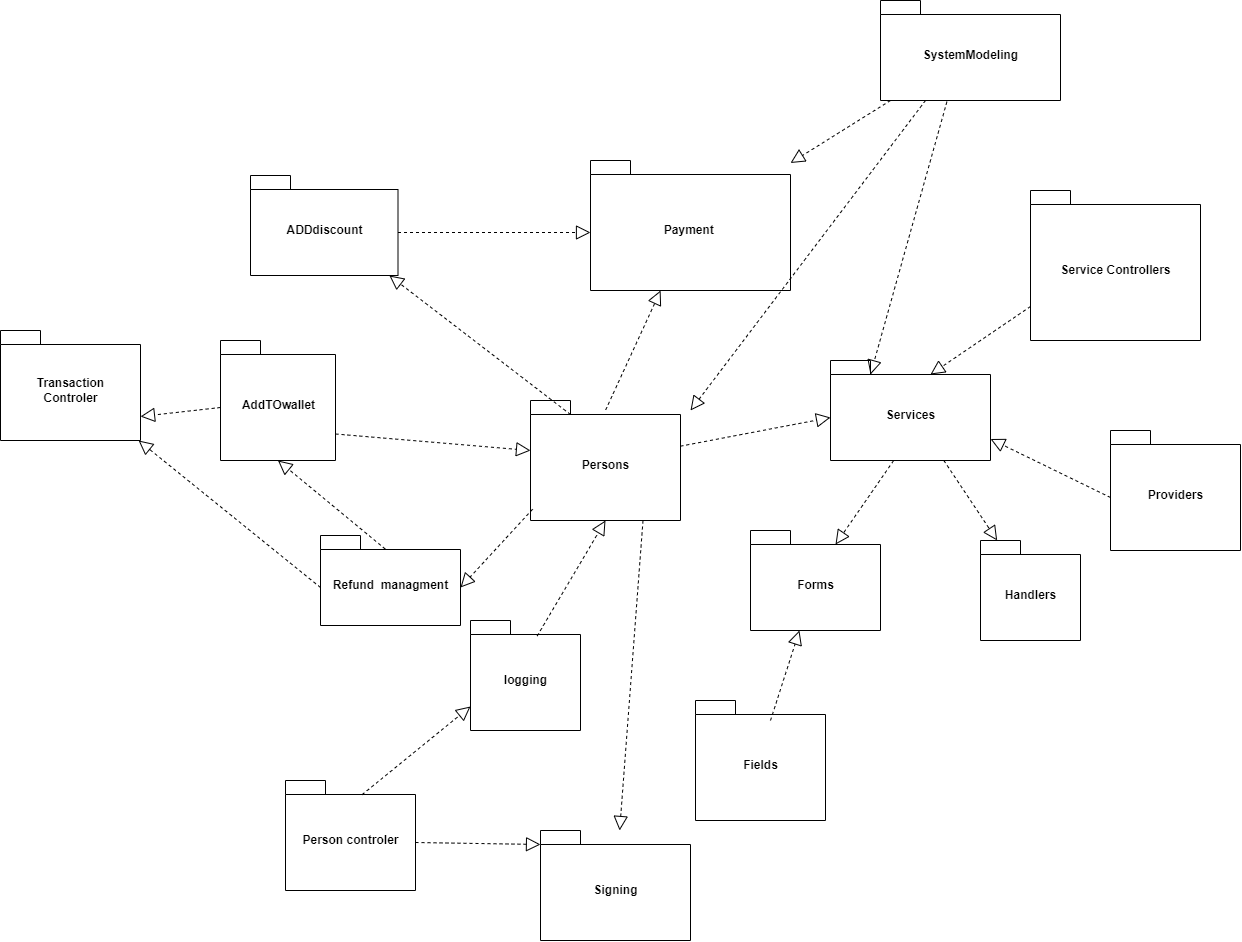

The diagram above was exported from draw.io. Its source (the exported page's mxGraphModel, read from the mxfile embedded in the PNG):
<mxGraphModel dx="3359" dy="1125" grid="1" gridSize="10" guides="1" tooltips="1" connect="1" arrows="1" fold="1" page="1" pageScale="1" pageWidth="850" pageHeight="1100" math="0" shadow="0">
  <root>
    <mxCell id="0" />
    <mxCell id="1" parent="0" />
    <mxCell id="BerSGjt9-LKYpndosTLY-165" value="Fields" style="shape=folder;fontStyle=1;spacingTop=10;tabWidth=40;tabHeight=14;tabPosition=left;html=1;" vertex="1" parent="1">
      <mxGeometry x="505" y="1560" width="130" height="120" as="geometry" />
    </mxCell>
    <mxCell id="BerSGjt9-LKYpndosTLY-166" value="Services" style="shape=folder;fontStyle=1;spacingTop=10;tabWidth=40;tabHeight=14;tabPosition=left;html=1;" vertex="1" parent="1">
      <mxGeometry x="640" y="1220" width="160" height="100" as="geometry" />
    </mxCell>
    <mxCell id="BerSGjt9-LKYpndosTLY-167" value="Payment&amp;nbsp;" style="shape=folder;fontStyle=1;spacingTop=10;tabWidth=40;tabHeight=14;tabPosition=left;html=1;" vertex="1" parent="1">
      <mxGeometry x="400" y="1020" width="200" height="130" as="geometry" />
    </mxCell>
    <mxCell id="BerSGjt9-LKYpndosTLY-170" value="Transaction&lt;br&gt;Controler" style="shape=folder;fontStyle=1;spacingTop=10;tabWidth=40;tabHeight=14;tabPosition=left;html=1;" vertex="1" parent="1">
      <mxGeometry x="-190" y="1190" width="140" height="110" as="geometry" />
    </mxCell>
    <mxCell id="BerSGjt9-LKYpndosTLY-171" value="AddTOwallet" style="shape=folder;fontStyle=1;spacingTop=10;tabWidth=40;tabHeight=14;tabPosition=left;html=1;" vertex="1" parent="1">
      <mxGeometry x="30" y="1200" width="115" height="120" as="geometry" />
    </mxCell>
    <mxCell id="BerSGjt9-LKYpndosTLY-172" value="Refund&amp;nbsp; managment" style="shape=folder;fontStyle=1;spacingTop=10;tabWidth=40;tabHeight=14;tabPosition=left;html=1;" vertex="1" parent="1">
      <mxGeometry x="130" y="1395" width="140" height="90" as="geometry" />
    </mxCell>
    <mxCell id="BerSGjt9-LKYpndosTLY-173" value="Persons" style="shape=folder;fontStyle=1;spacingTop=10;tabWidth=40;tabHeight=14;tabPosition=left;html=1;" vertex="1" parent="1">
      <mxGeometry x="340" y="1260" width="150" height="120" as="geometry" />
    </mxCell>
    <mxCell id="BerSGjt9-LKYpndosTLY-174" value="Forms" style="shape=folder;fontStyle=1;spacingTop=10;tabWidth=40;tabHeight=14;tabPosition=left;html=1;" vertex="1" parent="1">
      <mxGeometry x="560" y="1390" width="130" height="100" as="geometry" />
    </mxCell>
    <mxCell id="BerSGjt9-LKYpndosTLY-175" value="Handlers" style="shape=folder;fontStyle=1;spacingTop=10;tabWidth=40;tabHeight=14;tabPosition=left;html=1;" vertex="1" parent="1">
      <mxGeometry x="790" y="1400" width="100" height="100" as="geometry" />
    </mxCell>
    <mxCell id="BerSGjt9-LKYpndosTLY-176" value="" style="endArrow=block;dashed=1;endFill=0;endSize=12;html=1;rounded=0;" edge="1" parent="1" source="BerSGjt9-LKYpndosTLY-166" target="BerSGjt9-LKYpndosTLY-175">
      <mxGeometry width="160" relative="1" as="geometry">
        <mxPoint x="1060" y="1510" as="sourcePoint" />
        <mxPoint x="1220" y="1510" as="targetPoint" />
      </mxGeometry>
    </mxCell>
    <mxCell id="BerSGjt9-LKYpndosTLY-177" value="" style="endArrow=block;dashed=1;endFill=0;endSize=12;html=1;rounded=0;exitX=0.394;exitY=1.002;exitDx=0;exitDy=0;exitPerimeter=0;entryX=0;entryY=0;entryDx=85;entryDy=14;entryPerimeter=0;" edge="1" parent="1" source="BerSGjt9-LKYpndosTLY-166" target="BerSGjt9-LKYpndosTLY-174">
      <mxGeometry width="160" relative="1" as="geometry">
        <mxPoint x="1060" y="1510" as="sourcePoint" />
        <mxPoint x="1220" y="1510" as="targetPoint" />
      </mxGeometry>
    </mxCell>
    <mxCell id="BerSGjt9-LKYpndosTLY-178" value="Providers" style="shape=folder;fontStyle=1;spacingTop=10;tabWidth=40;tabHeight=14;tabPosition=left;html=1;" vertex="1" parent="1">
      <mxGeometry x="920" y="1290" width="130" height="120" as="geometry" />
    </mxCell>
    <mxCell id="BerSGjt9-LKYpndosTLY-179" value="" style="endArrow=block;dashed=1;endFill=0;endSize=12;html=1;rounded=0;exitX=0.014;exitY=0.906;exitDx=0;exitDy=0;exitPerimeter=0;entryX=0;entryY=0;entryDx=140;entryDy=52;entryPerimeter=0;" edge="1" parent="1" source="BerSGjt9-LKYpndosTLY-173" target="BerSGjt9-LKYpndosTLY-172">
      <mxGeometry width="160" relative="1" as="geometry">
        <mxPoint x="380" y="1540" as="sourcePoint" />
        <mxPoint x="540" y="1540" as="targetPoint" />
      </mxGeometry>
    </mxCell>
    <mxCell id="BerSGjt9-LKYpndosTLY-180" value="logging" style="shape=folder;fontStyle=1;spacingTop=10;tabWidth=40;tabHeight=14;tabPosition=left;html=1;" vertex="1" parent="1">
      <mxGeometry x="280" y="1480" width="110" height="110" as="geometry" />
    </mxCell>
    <mxCell id="BerSGjt9-LKYpndosTLY-181" value="" style="endArrow=block;dashed=1;endFill=0;endSize=12;html=1;rounded=0;entryX=0.5;entryY=1;entryDx=0;entryDy=0;entryPerimeter=0;exitX=0.606;exitY=0.141;exitDx=0;exitDy=0;exitPerimeter=0;" edge="1" parent="1" source="BerSGjt9-LKYpndosTLY-180" target="BerSGjt9-LKYpndosTLY-173">
      <mxGeometry width="160" relative="1" as="geometry">
        <mxPoint x="380" y="1540" as="sourcePoint" />
        <mxPoint x="540" y="1540" as="targetPoint" />
      </mxGeometry>
    </mxCell>
    <mxCell id="BerSGjt9-LKYpndosTLY-182" value="" style="endArrow=block;dashed=1;endFill=0;endSize=12;html=1;rounded=0;exitX=0;exitY=0;exitDx=115;exitDy=93.5;exitPerimeter=0;" edge="1" parent="1" source="BerSGjt9-LKYpndosTLY-171">
      <mxGeometry width="160" relative="1" as="geometry">
        <mxPoint x="270" y="1250" as="sourcePoint" />
        <mxPoint x="340" y="1310" as="targetPoint" />
      </mxGeometry>
    </mxCell>
    <mxCell id="BerSGjt9-LKYpndosTLY-185" value="" style="endArrow=block;dashed=1;endFill=0;endSize=12;html=1;rounded=0;entryX=0;entryY=0;entryDx=160;entryDy=78.5;entryPerimeter=0;exitX=0;exitY=0;exitDx=0;exitDy=67;exitPerimeter=0;" edge="1" parent="1" source="BerSGjt9-LKYpndosTLY-178" target="BerSGjt9-LKYpndosTLY-166">
      <mxGeometry width="160" relative="1" as="geometry">
        <mxPoint x="820" y="1480" as="sourcePoint" />
        <mxPoint x="980" y="1480" as="targetPoint" />
      </mxGeometry>
    </mxCell>
    <mxCell id="BerSGjt9-LKYpndosTLY-186" value="" style="endArrow=block;dashed=1;endFill=0;endSize=12;html=1;rounded=0;" edge="1" parent="1" target="BerSGjt9-LKYpndosTLY-174">
      <mxGeometry width="160" relative="1" as="geometry">
        <mxPoint x="580" y="1580" as="sourcePoint" />
        <mxPoint x="760" y="1480" as="targetPoint" />
      </mxGeometry>
    </mxCell>
    <mxCell id="BerSGjt9-LKYpndosTLY-187" value="" style="endArrow=block;dashed=1;endFill=0;endSize=12;html=1;rounded=0;exitX=0.501;exitY=0.079;exitDx=0;exitDy=0;exitPerimeter=0;" edge="1" parent="1" source="BerSGjt9-LKYpndosTLY-173" target="BerSGjt9-LKYpndosTLY-167">
      <mxGeometry width="160" relative="1" as="geometry">
        <mxPoint x="120" y="1640" as="sourcePoint" />
        <mxPoint x="280" y="1640" as="targetPoint" />
      </mxGeometry>
    </mxCell>
    <mxCell id="BerSGjt9-LKYpndosTLY-188" value="" style="endArrow=block;dashed=1;endFill=0;endSize=12;html=1;rounded=0;entryX=0;entryY=0;entryDx=0;entryDy=57;entryPerimeter=0;" edge="1" parent="1" source="BerSGjt9-LKYpndosTLY-173" target="BerSGjt9-LKYpndosTLY-166">
      <mxGeometry width="160" relative="1" as="geometry">
        <mxPoint x="350" y="1550" as="sourcePoint" />
        <mxPoint x="510" y="1550" as="targetPoint" />
      </mxGeometry>
    </mxCell>
    <mxCell id="BerSGjt9-LKYpndosTLY-189" value="" style="endArrow=block;dashed=1;endFill=0;endSize=12;html=1;rounded=0;entryX=0.5;entryY=1;entryDx=0;entryDy=0;entryPerimeter=0;exitX=0.463;exitY=0.151;exitDx=0;exitDy=0;exitPerimeter=0;" edge="1" parent="1" source="BerSGjt9-LKYpndosTLY-172" target="BerSGjt9-LKYpndosTLY-171">
      <mxGeometry width="160" relative="1" as="geometry">
        <mxPoint x="280" y="1510" as="sourcePoint" />
        <mxPoint x="440" y="1510" as="targetPoint" />
      </mxGeometry>
    </mxCell>
    <mxCell id="BerSGjt9-LKYpndosTLY-190" value="" style="endArrow=block;dashed=1;endFill=0;endSize=12;html=1;rounded=0;exitX=0;exitY=0;exitDx=0;exitDy=67;exitPerimeter=0;entryX=0;entryY=0;entryDx=140;entryDy=86;entryPerimeter=0;" edge="1" parent="1" source="BerSGjt9-LKYpndosTLY-171" target="BerSGjt9-LKYpndosTLY-170">
      <mxGeometry width="160" relative="1" as="geometry">
        <mxPoint x="120" y="1320" as="sourcePoint" />
        <mxPoint x="280" y="1320" as="targetPoint" />
      </mxGeometry>
    </mxCell>
    <mxCell id="BerSGjt9-LKYpndosTLY-191" value="" style="endArrow=block;dashed=1;endFill=0;endSize=12;html=1;rounded=0;exitX=0;exitY=0;exitDx=0;exitDy=52;exitPerimeter=0;" edge="1" parent="1" source="BerSGjt9-LKYpndosTLY-172" target="BerSGjt9-LKYpndosTLY-170">
      <mxGeometry width="160" relative="1" as="geometry">
        <mxPoint x="120" y="1320" as="sourcePoint" />
        <mxPoint x="280" y="1320" as="targetPoint" />
      </mxGeometry>
    </mxCell>
    <mxCell id="BerSGjt9-LKYpndosTLY-192" value="" style="endArrow=block;dashed=1;endFill=0;endSize=12;html=1;rounded=0;exitX=0.75;exitY=1;exitDx=0;exitDy=0;exitPerimeter=0;" edge="1" parent="1" source="BerSGjt9-LKYpndosTLY-173" target="BerSGjt9-LKYpndosTLY-193">
      <mxGeometry width="160" relative="1" as="geometry">
        <mxPoint x="200" y="1420" as="sourcePoint" />
        <mxPoint x="360" y="1420" as="targetPoint" />
      </mxGeometry>
    </mxCell>
    <mxCell id="BerSGjt9-LKYpndosTLY-193" value="Signing" style="shape=folder;fontStyle=1;spacingTop=10;tabWidth=40;tabHeight=14;tabPosition=left;html=1;" vertex="1" parent="1">
      <mxGeometry x="350" y="1690" width="150" height="110" as="geometry" />
    </mxCell>
    <mxCell id="BerSGjt9-LKYpndosTLY-194" value="Person controler" style="shape=folder;fontStyle=1;spacingTop=10;tabWidth=40;tabHeight=14;tabPosition=left;html=1;" vertex="1" parent="1">
      <mxGeometry x="95" y="1640" width="130" height="110" as="geometry" />
    </mxCell>
    <mxCell id="BerSGjt9-LKYpndosTLY-195" value="" style="endArrow=block;dashed=1;endFill=0;endSize=12;html=1;rounded=0;entryX=0;entryY=0;entryDx=0;entryDy=14;entryPerimeter=0;exitX=0;exitY=0;exitDx=130;exitDy=62;exitPerimeter=0;" edge="1" parent="1" source="BerSGjt9-LKYpndosTLY-194" target="BerSGjt9-LKYpndosTLY-193">
      <mxGeometry width="160" relative="1" as="geometry">
        <mxPoint x="270" y="1660" as="sourcePoint" />
        <mxPoint x="350" y="1500" as="targetPoint" />
      </mxGeometry>
    </mxCell>
    <mxCell id="BerSGjt9-LKYpndosTLY-196" value="" style="endArrow=block;dashed=1;endFill=0;endSize=12;html=1;rounded=0;entryX=0;entryY=0;entryDx=0;entryDy=86;entryPerimeter=0;exitX=0.589;exitY=0.129;exitDx=0;exitDy=0;exitPerimeter=0;" edge="1" parent="1" source="BerSGjt9-LKYpndosTLY-194" target="BerSGjt9-LKYpndosTLY-180">
      <mxGeometry width="160" relative="1" as="geometry">
        <mxPoint x="140" y="1580" as="sourcePoint" />
        <mxPoint x="350" y="1500" as="targetPoint" />
      </mxGeometry>
    </mxCell>
    <mxCell id="BerSGjt9-LKYpndosTLY-198" value="Service Controllers" style="shape=folder;fontStyle=1;spacingTop=10;tabWidth=40;tabHeight=14;tabPosition=left;html=1;" vertex="1" parent="1">
      <mxGeometry x="840" y="1050" width="170" height="150" as="geometry" />
    </mxCell>
    <mxCell id="BerSGjt9-LKYpndosTLY-199" value="" style="endArrow=block;dashed=1;endFill=0;endSize=12;html=1;rounded=0;exitX=0;exitY=0;exitDx=0;exitDy=116;exitPerimeter=0;entryX=0;entryY=0;entryDx=100;entryDy=14;entryPerimeter=0;" edge="1" parent="1" source="BerSGjt9-LKYpndosTLY-198" target="BerSGjt9-LKYpndosTLY-166">
      <mxGeometry width="160" relative="1" as="geometry">
        <mxPoint x="600" y="1490" as="sourcePoint" />
        <mxPoint x="760" y="1490" as="targetPoint" />
      </mxGeometry>
    </mxCell>
    <mxCell id="BerSGjt9-LKYpndosTLY-200" value="ADDdiscount" style="shape=folder;fontStyle=1;spacingTop=10;tabWidth=40;tabHeight=14;tabPosition=left;html=1;" vertex="1" parent="1">
      <mxGeometry x="60" y="1035" width="147.5" height="100" as="geometry" />
    </mxCell>
    <mxCell id="BerSGjt9-LKYpndosTLY-201" value="" style="endArrow=block;dashed=1;endFill=0;endSize=12;html=1;rounded=0;exitX=0;exitY=0;exitDx=40;exitDy=14;exitPerimeter=0;" edge="1" parent="1" source="BerSGjt9-LKYpndosTLY-173" target="BerSGjt9-LKYpndosTLY-200">
      <mxGeometry width="160" relative="1" as="geometry">
        <mxPoint x="270" y="1390" as="sourcePoint" />
        <mxPoint x="430" y="1390" as="targetPoint" />
      </mxGeometry>
    </mxCell>
    <mxCell id="BerSGjt9-LKYpndosTLY-202" value="" style="endArrow=block;dashed=1;endFill=0;endSize=12;html=1;rounded=0;exitX=0;exitY=0;exitDx=147.5;exitDy=57;exitPerimeter=0;entryX=0;entryY=0;entryDx=0;entryDy=72;entryPerimeter=0;" edge="1" parent="1" source="BerSGjt9-LKYpndosTLY-200" target="BerSGjt9-LKYpndosTLY-167">
      <mxGeometry width="160" relative="1" as="geometry">
        <mxPoint x="500" y="1630" as="sourcePoint" />
        <mxPoint x="660" y="1630" as="targetPoint" />
      </mxGeometry>
    </mxCell>
    <mxCell id="BerSGjt9-LKYpndosTLY-204" value="SystemModeling" style="shape=folder;fontStyle=1;spacingTop=10;tabWidth=40;tabHeight=14;tabPosition=left;html=1;" vertex="1" parent="1">
      <mxGeometry x="690" y="860" width="180" height="100" as="geometry" />
    </mxCell>
    <mxCell id="BerSGjt9-LKYpndosTLY-205" value="" style="endArrow=block;dashed=1;endFill=0;endSize=12;html=1;rounded=0;" edge="1" parent="1" source="BerSGjt9-LKYpndosTLY-204" target="BerSGjt9-LKYpndosTLY-167">
      <mxGeometry width="160" relative="1" as="geometry">
        <mxPoint x="570" y="1020" as="sourcePoint" />
        <mxPoint x="730" y="1020" as="targetPoint" />
      </mxGeometry>
    </mxCell>
    <mxCell id="BerSGjt9-LKYpndosTLY-206" value="" style="endArrow=block;dashed=1;endFill=0;endSize=12;html=1;rounded=0;exitX=0.369;exitY=1.012;exitDx=0;exitDy=0;exitPerimeter=0;entryX=0;entryY=0;entryDx=40;entryDy=14;entryPerimeter=0;" edge="1" parent="1" source="BerSGjt9-LKYpndosTLY-204" target="BerSGjt9-LKYpndosTLY-166">
      <mxGeometry width="160" relative="1" as="geometry">
        <mxPoint x="390" y="1270" as="sourcePoint" />
        <mxPoint x="550" y="1270" as="targetPoint" />
      </mxGeometry>
    </mxCell>
    <mxCell id="BerSGjt9-LKYpndosTLY-207" value="" style="endArrow=block;dashed=1;endFill=0;endSize=12;html=1;rounded=0;exitX=0.25;exitY=1;exitDx=0;exitDy=0;exitPerimeter=0;" edge="1" parent="1" source="BerSGjt9-LKYpndosTLY-204">
      <mxGeometry width="160" relative="1" as="geometry">
        <mxPoint x="340" y="1270" as="sourcePoint" />
        <mxPoint x="500" y="1270" as="targetPoint" />
      </mxGeometry>
    </mxCell>
  </root>
</mxGraphModel>